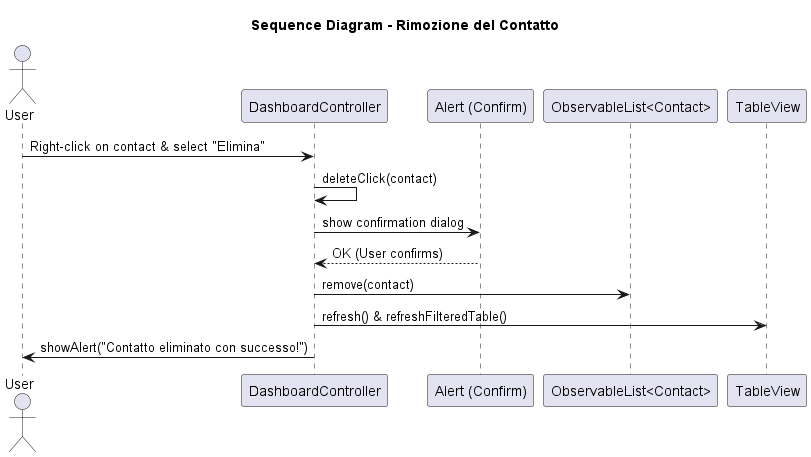

The diagram above was rendered by PlantUML. Its source (embedded in the PNG):
@startuml

title Sequence Diagram - Rimozione del Contatto

actor User
participant DashboardController
participant "Alert (Confirm)" as Alert
participant "ObservableList<Contact>" as Contacts
participant TableView

User -> DashboardController: Right-click on contact & select "Elimina"
DashboardController -> DashboardController: deleteClick(contact)
DashboardController -> Alert: show confirmation dialog
Alert --> DashboardController: OK (User confirms)
DashboardController -> Contacts: remove(contact)
DashboardController -> TableView: refresh() & refreshFilteredTable()
DashboardController -> User: showAlert("Contatto eliminato con successo!")
@enduml